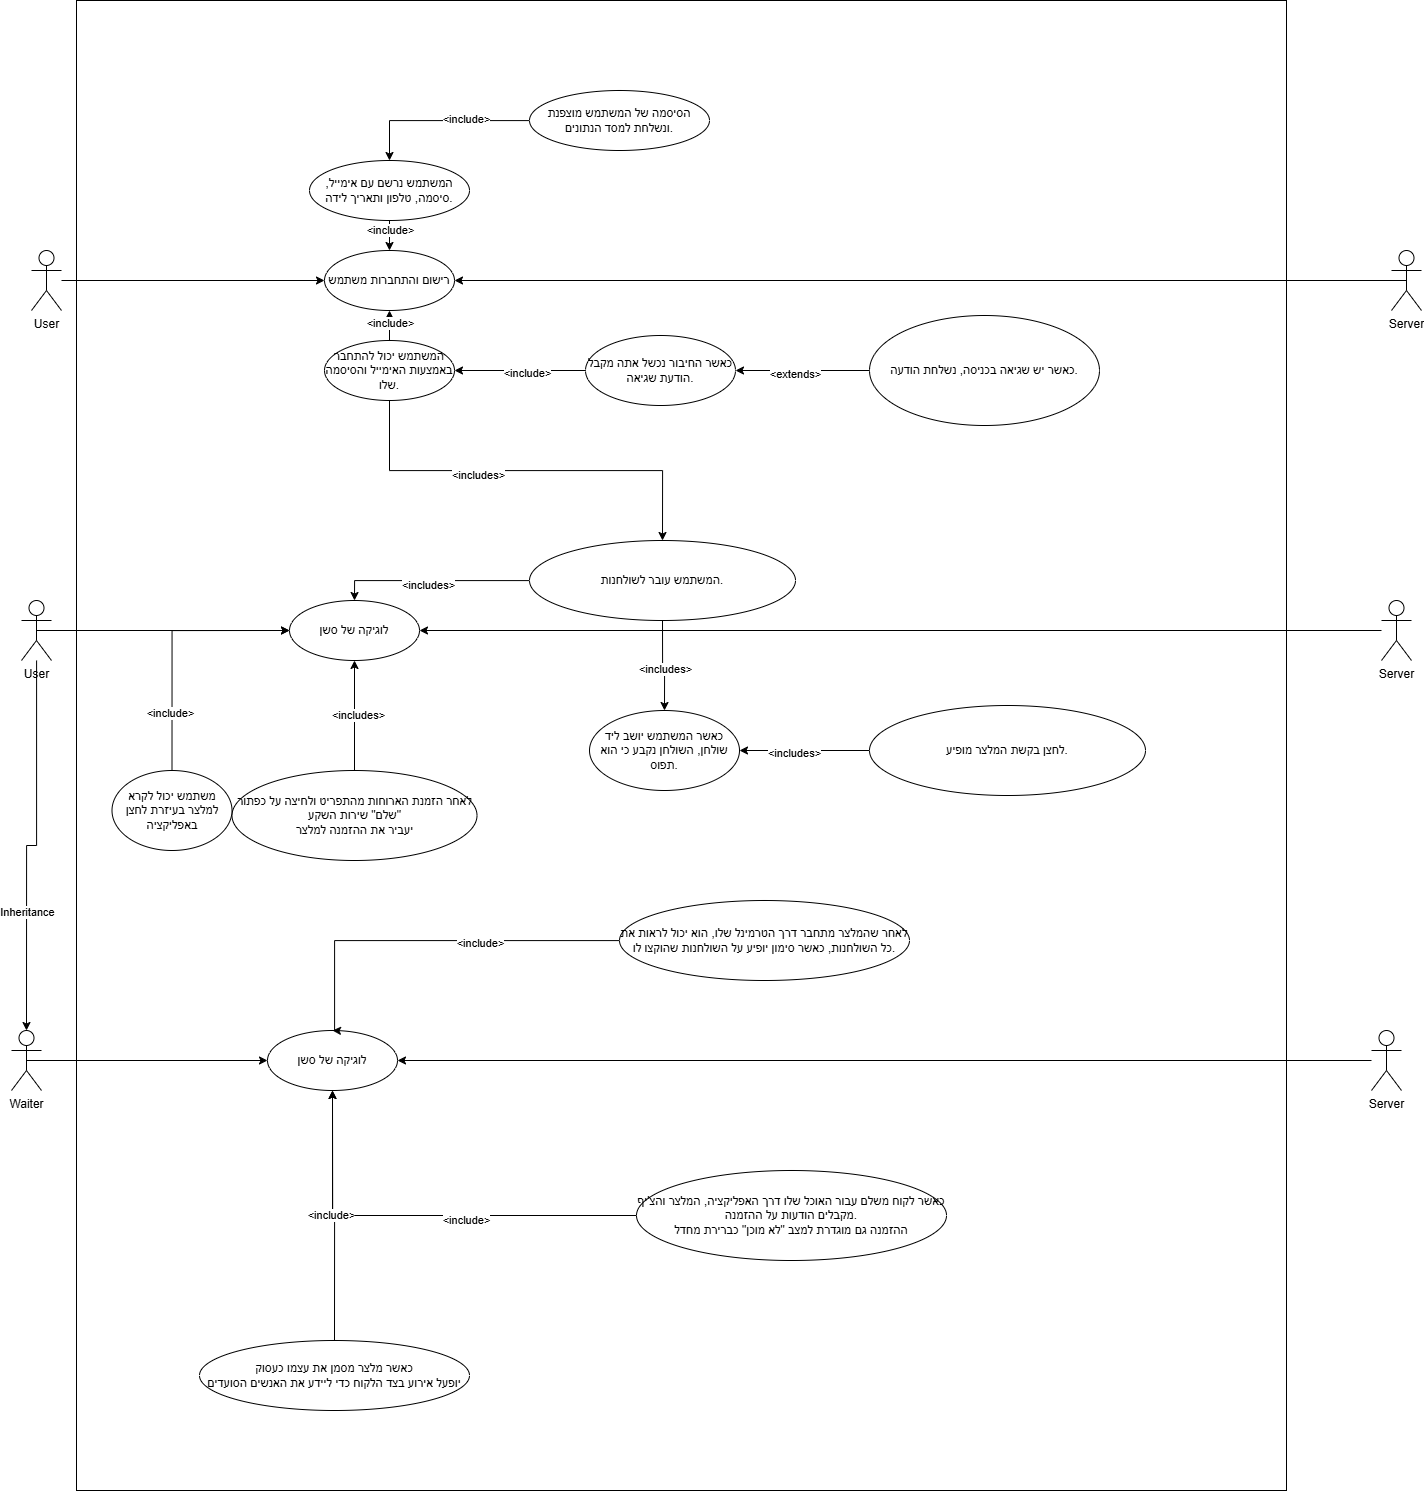

The diagram above was exported from draw.io. Its source (the exported page's mxGraphModel, read from the mxfile embedded in the PNG):
<mxGraphModel dx="2416" dy="2029" grid="1" gridSize="10" guides="1" tooltips="1" connect="1" arrows="1" fold="1" page="1" pageScale="1" pageWidth="827" pageHeight="1169" math="0" shadow="0">
  <root>
    <mxCell id="0" />
    <mxCell id="1" parent="0" />
    <mxCell id="JW1Khrv06KzkVLmHXXSq-78" style="edgeStyle=orthogonalEdgeStyle;rounded=0;orthogonalLoop=1;jettySize=auto;html=1;entryX=0;entryY=0.5;entryDx=0;entryDy=0;" parent="1" edge="1">
      <mxGeometry relative="1" as="geometry">
        <mxPoint x="80" y="1380" as="sourcePoint" />
      </mxGeometry>
    </mxCell>
    <mxCell id="5ioiRpxxZ4ofCCJ41J-R-7" value="" style="group" parent="1" vertex="1" connectable="0">
      <mxGeometry x="-150" y="-780" width="1250" height="1490" as="geometry" />
    </mxCell>
    <mxCell id="5ioiRpxxZ4ofCCJ41J-R-5" value="" style="rounded=0;whiteSpace=wrap;html=1;" parent="5ioiRpxxZ4ofCCJ41J-R-7" vertex="1">
      <mxGeometry x="5" width="1210" height="1490" as="geometry" />
    </mxCell>
    <mxCell id="5ioiRpxxZ4ofCCJ41J-R-6" value="" style="group;opacity=90;" parent="5ioiRpxxZ4ofCCJ41J-R-7" vertex="1" connectable="0">
      <mxGeometry x="98" y="90" width="930" height="1320" as="geometry" />
    </mxCell>
    <mxCell id="JW1Khrv06KzkVLmHXXSq-18" style="edgeStyle=orthogonalEdgeStyle;rounded=0;orthogonalLoop=1;jettySize=auto;html=1;entryX=0.5;entryY=0;entryDx=0;entryDy=0;" parent="5ioiRpxxZ4ofCCJ41J-R-6" source="JW1Khrv06KzkVLmHXXSq-1" target="JW1Khrv06KzkVLmHXXSq-15" edge="1">
      <mxGeometry relative="1" as="geometry" />
    </mxCell>
    <mxCell id="JW1Khrv06KzkVLmHXXSq-19" value="&amp;lt;include&amp;gt;" style="edgeLabel;html=1;align=center;verticalAlign=middle;resizable=0;points=[];" parent="JW1Khrv06KzkVLmHXXSq-18" vertex="1" connectable="0">
      <mxGeometry x="-0.64" relative="1" as="geometry">
        <mxPoint as="offset" />
      </mxGeometry>
    </mxCell>
    <mxCell id="JW1Khrv06KzkVLmHXXSq-1" value="&lt;p&gt;המשתמש נרשם עם אימייל, סיסמה, טלפון ותאריך לידה.&lt;/p&gt;" style="ellipse;whiteSpace=wrap;html=1;" parent="5ioiRpxxZ4ofCCJ41J-R-6" vertex="1">
      <mxGeometry x="140" y="70" width="160" height="60" as="geometry" />
    </mxCell>
    <mxCell id="JW1Khrv06KzkVLmHXXSq-13" style="edgeStyle=orthogonalEdgeStyle;rounded=0;orthogonalLoop=1;jettySize=auto;html=1;entryX=0.5;entryY=0;entryDx=0;entryDy=0;" parent="5ioiRpxxZ4ofCCJ41J-R-6" source="JW1Khrv06KzkVLmHXXSq-12" target="JW1Khrv06KzkVLmHXXSq-1" edge="1">
      <mxGeometry relative="1" as="geometry" />
    </mxCell>
    <mxCell id="JW1Khrv06KzkVLmHXXSq-14" value="&amp;lt;include&amp;gt;" style="edgeLabel;html=1;align=center;verticalAlign=middle;resizable=0;points=[];" parent="JW1Khrv06KzkVLmHXXSq-13" vertex="1" connectable="0">
      <mxGeometry x="-0.2878" y="-2" relative="1" as="geometry">
        <mxPoint as="offset" />
      </mxGeometry>
    </mxCell>
    <mxCell id="JW1Khrv06KzkVLmHXXSq-12" value="הסיסמה של המשתמש מוצפנת ונשלחת למסד הנתונים." style="ellipse;whiteSpace=wrap;html=1;" parent="5ioiRpxxZ4ofCCJ41J-R-6" vertex="1">
      <mxGeometry x="360" width="180" height="60" as="geometry" />
    </mxCell>
    <mxCell id="JW1Khrv06KzkVLmHXXSq-15" value="&lt;p&gt;רישום והתחברות משתמש&lt;/p&gt;" style="ellipse;whiteSpace=wrap;html=1;" parent="5ioiRpxxZ4ofCCJ41J-R-6" vertex="1">
      <mxGeometry x="155" y="160" width="130" height="60" as="geometry" />
    </mxCell>
    <mxCell id="JW1Khrv06KzkVLmHXXSq-20" style="edgeStyle=orthogonalEdgeStyle;rounded=0;orthogonalLoop=1;jettySize=auto;html=1;entryX=0.5;entryY=1;entryDx=0;entryDy=0;" parent="5ioiRpxxZ4ofCCJ41J-R-6" source="JW1Khrv06KzkVLmHXXSq-17" target="JW1Khrv06KzkVLmHXXSq-15" edge="1">
      <mxGeometry relative="1" as="geometry" />
    </mxCell>
    <mxCell id="JW1Khrv06KzkVLmHXXSq-21" value="&amp;lt;include&amp;gt;" style="edgeLabel;html=1;align=center;verticalAlign=middle;resizable=0;points=[];" parent="JW1Khrv06KzkVLmHXXSq-20" vertex="1" connectable="0">
      <mxGeometry x="0.52" relative="1" as="geometry">
        <mxPoint as="offset" />
      </mxGeometry>
    </mxCell>
    <mxCell id="Deud_YaoG3axaB9BLbbx-2" style="edgeStyle=orthogonalEdgeStyle;rounded=0;orthogonalLoop=1;jettySize=auto;html=1;exitX=0.5;exitY=1;exitDx=0;exitDy=0;entryX=0.5;entryY=0;entryDx=0;entryDy=0;" parent="5ioiRpxxZ4ofCCJ41J-R-6" source="JW1Khrv06KzkVLmHXXSq-17" target="JW1Khrv06KzkVLmHXXSq-37" edge="1">
      <mxGeometry relative="1" as="geometry" />
    </mxCell>
    <mxCell id="Deud_YaoG3axaB9BLbbx-3" value="&amp;lt;includes&amp;gt;" style="edgeLabel;html=1;align=center;verticalAlign=middle;resizable=0;points=[];" parent="Deud_YaoG3axaB9BLbbx-2" vertex="1" connectable="0">
      <mxGeometry x="-0.2342" y="-4" relative="1" as="geometry">
        <mxPoint as="offset" />
      </mxGeometry>
    </mxCell>
    <mxCell id="JW1Khrv06KzkVLmHXXSq-17" value="&lt;p&gt;המשתמש יכול להתחבר באמצעות האימייל והסיסמה שלו.&lt;/p&gt;" style="ellipse;whiteSpace=wrap;html=1;" parent="5ioiRpxxZ4ofCCJ41J-R-6" vertex="1">
      <mxGeometry x="155" y="250" width="130" height="60" as="geometry" />
    </mxCell>
    <mxCell id="JW1Khrv06KzkVLmHXXSq-36" value="לוגיקה של סשן" style="ellipse;whiteSpace=wrap;html=1;" parent="5ioiRpxxZ4ofCCJ41J-R-6" vertex="1">
      <mxGeometry x="120" y="510" width="130" height="60" as="geometry" />
    </mxCell>
    <mxCell id="JW1Khrv06KzkVLmHXXSq-41" style="edgeStyle=orthogonalEdgeStyle;rounded=0;orthogonalLoop=1;jettySize=auto;html=1;entryX=0.5;entryY=0;entryDx=0;entryDy=0;" parent="5ioiRpxxZ4ofCCJ41J-R-6" source="JW1Khrv06KzkVLmHXXSq-37" target="JW1Khrv06KzkVLmHXXSq-36" edge="1">
      <mxGeometry relative="1" as="geometry" />
    </mxCell>
    <mxCell id="JW1Khrv06KzkVLmHXXSq-42" value="&amp;lt;includes&amp;gt;" style="edgeLabel;html=1;align=center;verticalAlign=middle;resizable=0;points=[];" parent="JW1Khrv06KzkVLmHXXSq-41" vertex="1" connectable="0">
      <mxGeometry x="0.04" y="4" relative="1" as="geometry">
        <mxPoint as="offset" />
      </mxGeometry>
    </mxCell>
    <mxCell id="Deud_YaoG3axaB9BLbbx-5" style="edgeStyle=orthogonalEdgeStyle;rounded=0;orthogonalLoop=1;jettySize=auto;html=1;exitX=0.5;exitY=1;exitDx=0;exitDy=0;" parent="5ioiRpxxZ4ofCCJ41J-R-6" source="JW1Khrv06KzkVLmHXXSq-37" target="WmPtl87JdovLEeAzrBqi-1" edge="1">
      <mxGeometry relative="1" as="geometry" />
    </mxCell>
    <mxCell id="Deud_YaoG3axaB9BLbbx-6" value="&amp;lt;includes&amp;gt;" style="edgeLabel;html=1;align=center;verticalAlign=middle;resizable=0;points=[];" parent="Deud_YaoG3axaB9BLbbx-5" vertex="1" connectable="0">
      <mxGeometry x="0.0601" relative="1" as="geometry">
        <mxPoint y="1" as="offset" />
      </mxGeometry>
    </mxCell>
    <mxCell id="JW1Khrv06KzkVLmHXXSq-37" value="&lt;p&gt;המשתמש עובר לשולחנות.&lt;/p&gt;" style="ellipse;whiteSpace=wrap;html=1;" parent="5ioiRpxxZ4ofCCJ41J-R-6" vertex="1">
      <mxGeometry x="360" y="450" width="266" height="80" as="geometry" />
    </mxCell>
    <mxCell id="JW1Khrv06KzkVLmHXXSq-49" style="edgeStyle=orthogonalEdgeStyle;rounded=0;orthogonalLoop=1;jettySize=auto;html=1;entryX=0.5;entryY=1;entryDx=0;entryDy=0;" parent="5ioiRpxxZ4ofCCJ41J-R-6" source="JW1Khrv06KzkVLmHXXSq-48" target="JW1Khrv06KzkVLmHXXSq-36" edge="1">
      <mxGeometry relative="1" as="geometry" />
    </mxCell>
    <mxCell id="JW1Khrv06KzkVLmHXXSq-50" value="&amp;lt;includes&amp;gt;" style="edgeLabel;html=1;align=center;verticalAlign=middle;resizable=0;points=[];" parent="JW1Khrv06KzkVLmHXXSq-49" vertex="1" connectable="0">
      <mxGeometry x="0.0267" y="-3" relative="1" as="geometry">
        <mxPoint as="offset" />
      </mxGeometry>
    </mxCell>
    <mxCell id="JW1Khrv06KzkVLmHXXSq-48" value="&lt;div&gt;לאחר הזמנת הארוחות מהתפריט ולחיצה על כפתור &quot;שלם&quot; שירות השקע&lt;/div&gt;&lt;div&gt;יעביר את ההזמנה למלצר&lt;/div&gt;" style="ellipse;whiteSpace=wrap;html=1;" parent="5ioiRpxxZ4ofCCJ41J-R-6" vertex="1">
      <mxGeometry x="62.5" y="680" width="245" height="90" as="geometry" />
    </mxCell>
    <mxCell id="JW1Khrv06KzkVLmHXXSq-58" value="&lt;p&gt;לאחר שהמלצר מתחבר דרך הטרמינל שלו, הוא יכול לראות את כל השולחנות, כאשר סימון יופיע על השולחנות שהוקצו לו.&lt;/p&gt;" style="ellipse;whiteSpace=wrap;html=1;" parent="5ioiRpxxZ4ofCCJ41J-R-6" vertex="1">
      <mxGeometry x="450" y="810" width="290" height="80" as="geometry" />
    </mxCell>
    <mxCell id="JW1Khrv06KzkVLmHXXSq-67" value="&lt;div&gt;כאשר לקוח משלם עבור האוכל שלו דרך האפליקציה, המלצר והצ'יף מקבלים הודעות על ההזמנה.&lt;/div&gt;&lt;div&gt;ההזמנה גם מוגדרת למצב &quot;לא מוכן&quot; כברירת מחדל&lt;/div&gt;" style="ellipse;whiteSpace=wrap;html=1;" parent="5ioiRpxxZ4ofCCJ41J-R-6" vertex="1">
      <mxGeometry x="467" y="1080" width="310" height="90" as="geometry" />
    </mxCell>
    <mxCell id="JW1Khrv06KzkVLmHXXSq-57" value="לוגיקה של סשן" style="ellipse;whiteSpace=wrap;html=1;" parent="5ioiRpxxZ4ofCCJ41J-R-6" vertex="1">
      <mxGeometry x="98" y="940" width="130" height="60" as="geometry" />
    </mxCell>
    <mxCell id="JW1Khrv06KzkVLmHXXSq-59" style="edgeStyle=orthogonalEdgeStyle;rounded=0;orthogonalLoop=1;jettySize=auto;html=1;entryX=0.5;entryY=0;entryDx=0;entryDy=0;" parent="5ioiRpxxZ4ofCCJ41J-R-6" source="JW1Khrv06KzkVLmHXXSq-58" target="JW1Khrv06KzkVLmHXXSq-57" edge="1">
      <mxGeometry relative="1" as="geometry">
        <mxPoint x="165" y="1000" as="targetPoint" />
        <Array as="points">
          <mxPoint x="165" y="850" />
        </Array>
      </mxGeometry>
    </mxCell>
    <mxCell id="JW1Khrv06KzkVLmHXXSq-60" value="&amp;lt;include&amp;gt;" style="edgeLabel;html=1;align=center;verticalAlign=middle;resizable=0;points=[];" parent="JW1Khrv06KzkVLmHXXSq-59" vertex="1" connectable="0">
      <mxGeometry x="-0.2567" y="2" relative="1" as="geometry">
        <mxPoint as="offset" />
      </mxGeometry>
    </mxCell>
    <mxCell id="JW1Khrv06KzkVLmHXXSq-68" style="edgeStyle=orthogonalEdgeStyle;rounded=0;orthogonalLoop=1;jettySize=auto;html=1;entryX=0.5;entryY=1;entryDx=0;entryDy=0;" parent="5ioiRpxxZ4ofCCJ41J-R-6" source="JW1Khrv06KzkVLmHXXSq-67" target="JW1Khrv06KzkVLmHXXSq-57" edge="1">
      <mxGeometry relative="1" as="geometry" />
    </mxCell>
    <mxCell id="JW1Khrv06KzkVLmHXXSq-69" value="&amp;lt;include&amp;gt;" style="edgeLabel;html=1;align=center;verticalAlign=middle;resizable=0;points=[];" parent="JW1Khrv06KzkVLmHXXSq-68" vertex="1" connectable="0">
      <mxGeometry x="-0.2034" y="4" relative="1" as="geometry">
        <mxPoint as="offset" />
      </mxGeometry>
    </mxCell>
    <mxCell id="WmPtl87JdovLEeAzrBqi-1" value="כאשר המשתמש יושב ליד שולחן, השולחן נקבע כי הוא תפוס." style="ellipse;whiteSpace=wrap;html=1;" parent="5ioiRpxxZ4ofCCJ41J-R-6" vertex="1">
      <mxGeometry x="420" y="620" width="150" height="80" as="geometry" />
    </mxCell>
    <mxCell id="phmBckPalQRpK8wts9ex-2" value="משתמש יכול לקרא למלצר בעיזרת לחצן באפליקציה" style="ellipse;whiteSpace=wrap;html=1;" parent="5ioiRpxxZ4ofCCJ41J-R-6" vertex="1">
      <mxGeometry x="-57.5" y="680" width="120" height="80" as="geometry" />
    </mxCell>
    <mxCell id="phmBckPalQRpK8wts9ex-15" style="edgeStyle=orthogonalEdgeStyle;rounded=0;orthogonalLoop=1;jettySize=auto;html=1;entryX=0;entryY=0.5;entryDx=0;entryDy=0;exitX=0.5;exitY=0;exitDx=0;exitDy=0;" parent="5ioiRpxxZ4ofCCJ41J-R-6" source="phmBckPalQRpK8wts9ex-2" target="JW1Khrv06KzkVLmHXXSq-36" edge="1">
      <mxGeometry relative="1" as="geometry" />
    </mxCell>
    <mxCell id="phmBckPalQRpK8wts9ex-16" value="&amp;lt;include&amp;gt;" style="edgeLabel;html=1;align=center;verticalAlign=middle;resizable=0;points=[];" parent="phmBckPalQRpK8wts9ex-15" vertex="1" connectable="0">
      <mxGeometry x="-0.5409" y="2" relative="1" as="geometry">
        <mxPoint as="offset" />
      </mxGeometry>
    </mxCell>
    <mxCell id="JW1Khrv06KzkVLmHXXSq-64" value="&lt;div&gt;כאשר מלצר מסמן את עצמו כעסוק&lt;/div&gt;&lt;div&gt;יופעל אירוע בצד הלקוח כדי ליידע את האנשים הסועדים&lt;/div&gt;" style="ellipse;whiteSpace=wrap;html=1;" parent="5ioiRpxxZ4ofCCJ41J-R-6" vertex="1">
      <mxGeometry x="30" y="1250" width="270" height="70" as="geometry" />
    </mxCell>
    <mxCell id="JW1Khrv06KzkVLmHXXSq-65" style="edgeStyle=orthogonalEdgeStyle;rounded=0;orthogonalLoop=1;jettySize=auto;html=1;entryX=0.5;entryY=1;entryDx=0;entryDy=0;exitX=0.5;exitY=0;exitDx=0;exitDy=0;" parent="5ioiRpxxZ4ofCCJ41J-R-6" source="JW1Khrv06KzkVLmHXXSq-64" target="JW1Khrv06KzkVLmHXXSq-57" edge="1">
      <mxGeometry relative="1" as="geometry">
        <mxPoint x="170" y="1160" as="sourcePoint" />
      </mxGeometry>
    </mxCell>
    <mxCell id="JW1Khrv06KzkVLmHXXSq-66" value="&amp;lt;include&amp;gt;" style="edgeLabel;html=1;align=center;verticalAlign=middle;resizable=0;points=[];" parent="JW1Khrv06KzkVLmHXXSq-65" vertex="1" connectable="0">
      <mxGeometry x="0.0045" y="2" relative="1" as="geometry">
        <mxPoint y="-1" as="offset" />
      </mxGeometry>
    </mxCell>
    <mxCell id="WmPtl87JdovLEeAzrBqi-9" style="edgeStyle=orthogonalEdgeStyle;rounded=0;orthogonalLoop=1;jettySize=auto;html=1;exitX=0;exitY=0.5;exitDx=0;exitDy=0;entryX=1;entryY=0.5;entryDx=0;entryDy=0;" parent="5ioiRpxxZ4ofCCJ41J-R-7" source="JW1Khrv06KzkVLmHXXSq-43" target="WmPtl87JdovLEeAzrBqi-1" edge="1">
      <mxGeometry relative="1" as="geometry" />
    </mxCell>
    <mxCell id="WmPtl87JdovLEeAzrBqi-10" value="&amp;lt;includes&amp;gt;" style="edgeLabel;html=1;align=center;verticalAlign=middle;resizable=0;points=[];" parent="WmPtl87JdovLEeAzrBqi-9" vertex="1" connectable="0">
      <mxGeometry x="0.1799" y="2" relative="1" as="geometry">
        <mxPoint as="offset" />
      </mxGeometry>
    </mxCell>
    <mxCell id="JW1Khrv06KzkVLmHXXSq-43" value="לחצן בקשת המלצר מופיע." style="ellipse;whiteSpace=wrap;html=1;" parent="5ioiRpxxZ4ofCCJ41J-R-7" vertex="1">
      <mxGeometry x="798" y="705" width="276" height="90" as="geometry" />
    </mxCell>
    <mxCell id="JW1Khrv06KzkVLmHXXSq-25" value="&lt;p&gt;כאשר החיבור נכשל אתה מקבל הודעת שגיאה.&lt;/p&gt;" style="ellipse;whiteSpace=wrap;html=1;" parent="5ioiRpxxZ4ofCCJ41J-R-7" vertex="1">
      <mxGeometry x="514" y="335" width="150" height="70" as="geometry" />
    </mxCell>
    <mxCell id="JW1Khrv06KzkVLmHXXSq-26" style="edgeStyle=orthogonalEdgeStyle;rounded=0;orthogonalLoop=1;jettySize=auto;html=1;entryX=1;entryY=0.5;entryDx=0;entryDy=0;" parent="5ioiRpxxZ4ofCCJ41J-R-7" source="JW1Khrv06KzkVLmHXXSq-25" target="JW1Khrv06KzkVLmHXXSq-17" edge="1">
      <mxGeometry relative="1" as="geometry" />
    </mxCell>
    <mxCell id="JW1Khrv06KzkVLmHXXSq-27" value="&amp;lt;include&amp;gt;" style="edgeLabel;html=1;align=center;verticalAlign=middle;resizable=0;points=[];" parent="JW1Khrv06KzkVLmHXXSq-26" vertex="1" connectable="0">
      <mxGeometry x="-0.082" y="2" relative="1" as="geometry">
        <mxPoint x="1" as="offset" />
      </mxGeometry>
    </mxCell>
    <mxCell id="JW1Khrv06KzkVLmHXXSq-30" style="edgeStyle=orthogonalEdgeStyle;rounded=0;orthogonalLoop=1;jettySize=auto;html=1;entryX=1;entryY=0.5;entryDx=0;entryDy=0;" parent="5ioiRpxxZ4ofCCJ41J-R-7" source="JW1Khrv06KzkVLmHXXSq-28" target="JW1Khrv06KzkVLmHXXSq-25" edge="1">
      <mxGeometry relative="1" as="geometry" />
    </mxCell>
    <mxCell id="JW1Khrv06KzkVLmHXXSq-31" value="&amp;lt;extends&amp;gt;" style="edgeLabel;html=1;align=center;verticalAlign=middle;resizable=0;points=[];" parent="JW1Khrv06KzkVLmHXXSq-30" vertex="1" connectable="0">
      <mxGeometry x="0.1143" y="3" relative="1" as="geometry">
        <mxPoint as="offset" />
      </mxGeometry>
    </mxCell>
    <mxCell id="JW1Khrv06KzkVLmHXXSq-28" value="&lt;p&gt;כאשר יש שגיאה בכניסה, נשלחת הודעה.&lt;/p&gt;" style="ellipse;whiteSpace=wrap;html=1;" parent="5ioiRpxxZ4ofCCJ41J-R-7" vertex="1">
      <mxGeometry x="798" y="315" width="230" height="110" as="geometry" />
    </mxCell>
    <mxCell id="JW1Khrv06KzkVLmHXXSq-9" value="User&lt;div&gt;&lt;br&gt;&lt;/div&gt;" style="shape=umlActor;verticalLabelPosition=bottom;verticalAlign=top;html=1;outlineConnect=0;" parent="1" vertex="1">
      <mxGeometry x="-200" y="-180" width="30" height="60" as="geometry" />
    </mxCell>
    <mxCell id="JW1Khrv06KzkVLmHXXSq-46" style="edgeStyle=orthogonalEdgeStyle;rounded=0;orthogonalLoop=1;jettySize=auto;html=1;exitX=0.5;exitY=0.5;exitDx=0;exitDy=0;exitPerimeter=0;entryX=0;entryY=0.5;entryDx=0;entryDy=0;" parent="1" source="JW1Khrv06KzkVLmHXXSq-9" target="JW1Khrv06KzkVLmHXXSq-36" edge="1">
      <mxGeometry relative="1" as="geometry" />
    </mxCell>
    <mxCell id="JW1Khrv06KzkVLmHXXSq-56" style="edgeStyle=orthogonalEdgeStyle;rounded=0;orthogonalLoop=1;jettySize=auto;html=1;entryX=0.5;entryY=0;entryDx=0;entryDy=0;entryPerimeter=0;" parent="1" source="JW1Khrv06KzkVLmHXXSq-9" target="JW1Khrv06KzkVLmHXXSq-54" edge="1">
      <mxGeometry relative="1" as="geometry" />
    </mxCell>
    <mxCell id="JW1Khrv06KzkVLmHXXSq-70" value="Inheritance" style="edgeLabel;html=1;align=center;verticalAlign=middle;resizable=0;points=[];" parent="JW1Khrv06KzkVLmHXXSq-56" vertex="1" connectable="0">
      <mxGeometry x="0.3768" relative="1" as="geometry">
        <mxPoint y="-1" as="offset" />
      </mxGeometry>
    </mxCell>
    <mxCell id="JW1Khrv06KzkVLmHXXSq-54" value="Waiter" style="shape=umlActor;verticalLabelPosition=bottom;verticalAlign=top;html=1;outlineConnect=0;" parent="1" vertex="1">
      <mxGeometry x="-210" y="250" width="30" height="60" as="geometry" />
    </mxCell>
    <mxCell id="JW1Khrv06KzkVLmHXXSq-71" style="edgeStyle=orthogonalEdgeStyle;rounded=0;orthogonalLoop=1;jettySize=auto;html=1;exitX=0.5;exitY=0.5;exitDx=0;exitDy=0;exitPerimeter=0;entryX=0;entryY=0.5;entryDx=0;entryDy=0;" parent="1" source="JW1Khrv06KzkVLmHXXSq-54" target="JW1Khrv06KzkVLmHXXSq-57" edge="1">
      <mxGeometry relative="1" as="geometry" />
    </mxCell>
    <mxCell id="JW1Khrv06KzkVLmHXXSq-55" value="Server" style="shape=umlActor;verticalLabelPosition=bottom;verticalAlign=top;html=1;outlineConnect=0;" parent="1" vertex="1">
      <mxGeometry x="1150" y="250" width="30" height="60" as="geometry" />
    </mxCell>
    <mxCell id="JW1Khrv06KzkVLmHXXSq-72" style="edgeStyle=orthogonalEdgeStyle;rounded=0;orthogonalLoop=1;jettySize=auto;html=1;entryX=1;entryY=0.5;entryDx=0;entryDy=0;" parent="1" source="JW1Khrv06KzkVLmHXXSq-55" target="JW1Khrv06KzkVLmHXXSq-57" edge="1">
      <mxGeometry relative="1" as="geometry" />
    </mxCell>
    <mxCell id="JW1Khrv06KzkVLmHXXSq-4" value="Server" style="shape=umlActor;verticalLabelPosition=bottom;verticalAlign=top;html=1;outlineConnect=0;" parent="1" vertex="1">
      <mxGeometry x="1170" y="-530" width="30" height="60" as="geometry" />
    </mxCell>
    <mxCell id="JW1Khrv06KzkVLmHXXSq-35" style="edgeStyle=orthogonalEdgeStyle;rounded=0;orthogonalLoop=1;jettySize=auto;html=1;exitX=0.5;exitY=0.5;exitDx=0;exitDy=0;exitPerimeter=0;entryX=1;entryY=0.5;entryDx=0;entryDy=0;" parent="1" source="JW1Khrv06KzkVLmHXXSq-4" target="JW1Khrv06KzkVLmHXXSq-15" edge="1">
      <mxGeometry relative="1" as="geometry" />
    </mxCell>
    <mxCell id="JW1Khrv06KzkVLmHXXSq-5" value="Server" style="shape=umlActor;verticalLabelPosition=bottom;verticalAlign=top;html=1;outlineConnect=0;" parent="1" vertex="1">
      <mxGeometry x="1160" y="-180" width="30" height="60" as="geometry" />
    </mxCell>
    <mxCell id="JW1Khrv06KzkVLmHXXSq-53" style="edgeStyle=orthogonalEdgeStyle;rounded=0;orthogonalLoop=1;jettySize=auto;html=1;entryX=1;entryY=0.5;entryDx=0;entryDy=0;" parent="1" source="JW1Khrv06KzkVLmHXXSq-5" target="JW1Khrv06KzkVLmHXXSq-36" edge="1">
      <mxGeometry relative="1" as="geometry" />
    </mxCell>
    <mxCell id="JW1Khrv06KzkVLmHXXSq-3" value="User&lt;div&gt;&lt;br&gt;&lt;/div&gt;" style="shape=umlActor;verticalLabelPosition=bottom;verticalAlign=top;html=1;outlineConnect=0;" parent="1" vertex="1">
      <mxGeometry x="-190" y="-530" width="30" height="60" as="geometry" />
    </mxCell>
    <mxCell id="JW1Khrv06KzkVLmHXXSq-32" style="edgeStyle=orthogonalEdgeStyle;rounded=0;orthogonalLoop=1;jettySize=auto;html=1;entryX=0;entryY=0.5;entryDx=0;entryDy=0;" parent="1" source="JW1Khrv06KzkVLmHXXSq-3" target="JW1Khrv06KzkVLmHXXSq-15" edge="1">
      <mxGeometry relative="1" as="geometry" />
    </mxCell>
  </root>
</mxGraphModel>